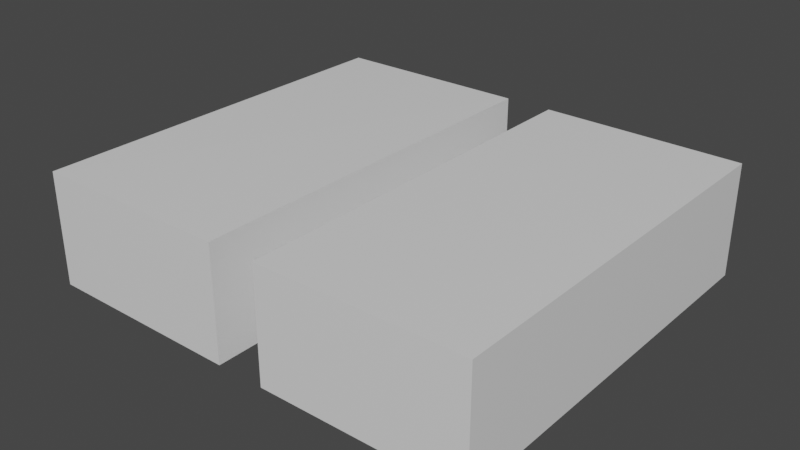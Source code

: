 # Source: mdl_MidEnter_MidExit.blend  (saved by Blender 2.80.75; exported with 4.5.12 LTS)
import bpy
from mathutils import Matrix  # noqa: F401  (used for matrix-valued properties, if any)

bpy.ops.wm.read_factory_settings(use_empty=True)
scene = bpy.context.scene
scene.name = 'Scene'

# ---- collections
col_collection = bpy.data.collections.new('Collection'); scene.collection.children.link(col_collection)

# ---- materials (node trees are filled in below, after node groups)
mat_material = bpy.data.materials.new('Material')
mat_material.alpha_threshold = 0.0
mat_material.use_transparent_shadow = False
mat_material.line_color = (0.0, 0.0, 0.0, 1.0)

# ---- material node trees
mat_material.use_nodes = True; mat_material.node_tree.nodes.clear()
_N = mat_material.node_tree.nodes; _L = mat_material.node_tree.links
n0 = _N.new('ShaderNodeOutputMaterial'); n0.name = 'Material Output'; n0.location = (300, 300)
n1 = _N.new('ShaderNodeBsdfPrincipled'); n1.name = 'Principled BSDF'; n1.location = (10, 300)
n1.distribution = 'GGX'
n1.subsurface_method = 'BURLEY'
n1.inputs[2].default_value = 0.4
n1.inputs[3].default_value = 1.45
n1.inputs[27].default_value = (0.0, 0.0, 0.0, 1.0)
n1.inputs[28].default_value = 1.0
_L.new(n1.outputs[0], n0.inputs[0])
n0.is_active_output = True

# ---- world
world_world = bpy.data.worlds.new('World'); scene.world = world_world
world_world.use_nodes = True; world_world.node_tree.nodes.clear()
_N = world_world.node_tree.nodes; _L = world_world.node_tree.links
n0 = _N.new('ShaderNodeOutputWorld'); n0.name = 'World Output'; n0.location = (300, 300)
n1 = _N.new('ShaderNodeBackground'); n1.name = 'Background'; n1.location = (10, 300)
n1.inputs[0].default_value = (0.05088, 0.05088, 0.05088, 1.0)
_L.new(n1.outputs[0], n0.inputs[0])
n0.is_active_output = True
world_world.color = (0.05088, 0.05088, 0.05088)
world_world.use_sun_shadow = False
world_world.sun_shadow_jitter_overblur = 0.0

# ---- meshes
me_cube_001 = bpy.data.meshes.new('Cube.001')
me_cube_001.from_pydata([(2.82, -0.705, -2.485), (2.82, 0.705, -2.485), (2.82, -0.705, 2.485), (2.82, 0.705, 2.485), (-2.82, -0.705, -2.485), (-2.82, 0.705, -2.485), (-2.82, -0.705, 2.485), (-2.82, 0.705, 2.485), (0.3, 0.71, -2.49), (0.3, -0.7, -2.49), (0.3, -0.71, 2.49), (0.3, 0.7, 2.49), (-0.3, 0.71, -2.49), (-0.3, -0.7, -2.49), (-0.3, -0.71, 2.49), (-0.3, 0.7, 2.49)], [], [(0, 1, 3, 2), (2, 3, 11, 10), (6, 7, 5, 4), (4, 5, 12, 13), (2, 10, 9, 0), (7, 15, 12, 5), (15, 14, 13, 12), (8, 11, 3, 1), (14, 15, 7, 6), (8, 9, 10, 11), (9, 8, 1, 0), (13, 14, 6, 4)])
_uv = me_cube_001.uv_layers.new(name='UVMap')
_uv.uv.foreach_set('vector', [0.375, 0.0, 0.625, 0.0, 0.625, 0.25, 0.375, 0.25, 0.375, 0.25, 0.625, 0.25, 0.625, 0.3604, 0.375, 0.3604, 0.375, 0.5, 0.625, 0.5, 0.625, 0.75, 0.375, 0.75, 0.375, 0.75, 0.625, 0.75, 0.625, 0.8604, 0.375, 0.8604, 0.125, 0.5, 0.2354, 0.5, 0.2354, 0.75, 0.125, 0.75, 0.625, 0.5, 0.7354, 0.5, 0.7354, 0.75, 0.625, 0.75, 0.5996, 0.5083, 0.4004, 0.5083, 0.4004, 0.7417, 0.5996, 0.7417, 0.7646, 0.75, 0.7646, 0.5, 0.875, 0.5, 0.875, 0.75, 0.375, 0.3896, 0.625, 0.3896, 0.625, 0.5, 0.375, 0.5, 0.5996, 0.008339, 0.4004, 0.008339, 0.4004, 0.2417, 0.5996, 0.2417, 0.375, 0.8896, 0.625, 0.8896, 0.625, 1.0, 0.375, 1.0, 0.2646, 0.75, 0.2646, 0.5, 0.375, 0.5, 0.375, 0.75])
me_cube_001.materials.append(mat_material)
me_cube_001.use_remesh_preserve_volume = False
me_cube_001.use_remesh_preserve_attributes = False
me_cube_001.use_mirror_vertex_groups = False
me_cube_001.update()

# ---- objects
ob_midenter_midexit = bpy.data.objects.new('MidEnter_MidExit', me_cube_001)

# ---- transforms, parenting, visibility, modifiers, constraints
ob_midenter_midexit.location = (0.0, 0.0, 0.0)
ob_midenter_midexit.rotation_euler = (1.571, 0.0, 0.0)
ob_midenter_midexit.lineart.crease_threshold = 0.0

# ---- collection membership
col_collection.objects.link(ob_midenter_midexit)

# ---- scene / render settings (as saved in the file)
scene.frame_start = 1; scene.frame_end = 250; scene.frame_set(1)
scene.render.engine = 'BLENDER_EEVEE_NEXT'
scene.cycles.use_denoising = False
scene.cycles.samples = 128
scene.cycles.sampling_pattern = 'TABULATED_SOBOL'
scene.cycles.use_adaptive_sampling = False
scene.cycles.use_light_tree = False
scene.view_settings.view_transform = 'Filmic'
bpy.context.view_layer.update()

# ---- added for rendering (the .blend has no active camera and no usable light): camera, sun
cam_auto = bpy.data.cameras.new('AutoCamera')
cam_auto.lens = 50.0
cam_auto.sensor_width = 36.0
cam_auto.clip_end = 1000.0
ob_auto_camera = bpy.data.objects.new('AutoCamera', cam_auto)
scene.collection.objects.link(ob_auto_camera)
ob_auto_camera.location = (7.08425, -8.5011, 5.6674)
ob_auto_camera.rotation_euler = (1.09748, -7.21219e-08, 0.694738)
scene.camera = ob_auto_camera
light_auto_sun = bpy.data.lights.new('AutoSun', 'SUN')
light_auto_sun.energy = 3.0
light_auto_sun.angle = 0.0523599
ob_auto_sun = bpy.data.objects.new('AutoSun', light_auto_sun)
scene.collection.objects.link(ob_auto_sun)
ob_auto_sun.rotation_euler = (0.872665, 0.174533, 0.523599)
bpy.context.view_layer.update()
